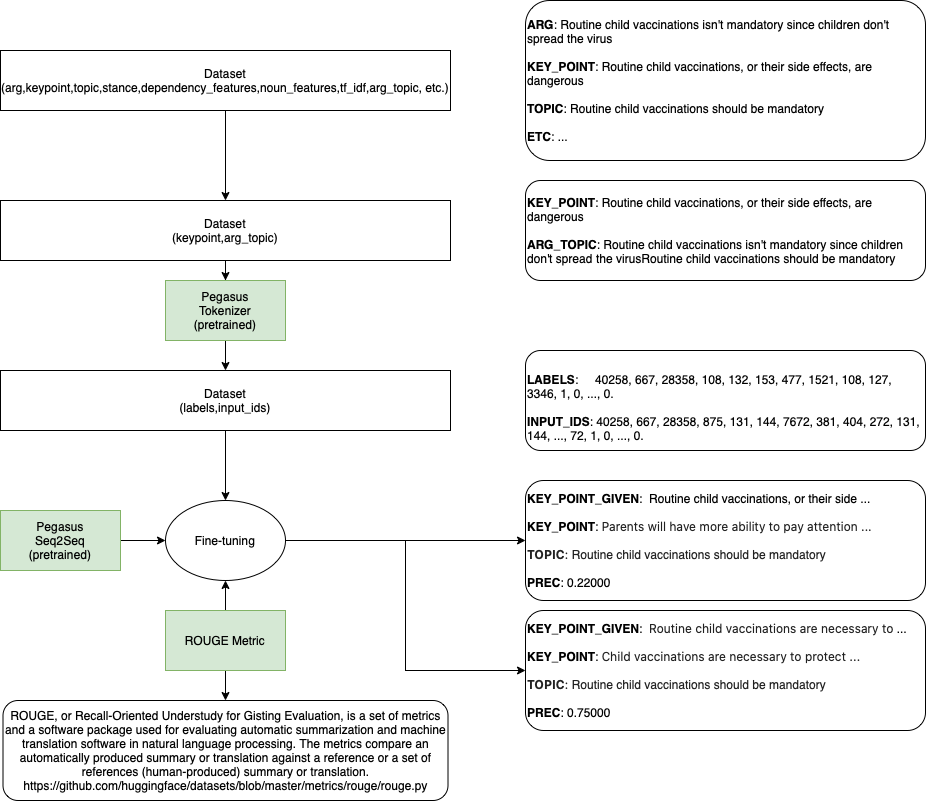

The diagram above was exported from draw.io. Its source (the exported page's mxGraphModel, read from the mxfile embedded in the PNG):
<mxGraphModel dx="946" dy="725" grid="1" gridSize="10" guides="1" tooltips="1" connect="1" arrows="1" fold="1" page="1" pageScale="1" pageWidth="850" pageHeight="1100" math="0" shadow="0">
  <root>
    <mxCell id="0" />
    <mxCell id="1" parent="0" />
    <mxCell id="OuLUKK-F-o7kOUdfIWwy-20" style="edgeStyle=orthogonalEdgeStyle;rounded=0;orthogonalLoop=1;jettySize=auto;html=1;entryX=0;entryY=0.5;entryDx=0;entryDy=0;fontSize=12;" parent="1" source="inLi0xXT5zevKkRENaVt-1" target="OuLUKK-F-o7kOUdfIWwy-19" edge="1">
      <mxGeometry relative="1" as="geometry" />
    </mxCell>
    <mxCell id="inLi0xXT5zevKkRENaVt-1" value="Pegasus&lt;br&gt;Seq2Seq&lt;br&gt;(pretrained)" style="rounded=0;whiteSpace=wrap;html=1;fillColor=#d5e8d4;strokeColor=#82b366;" parent="1" vertex="1">
      <mxGeometry x="35" y="520" width="120" height="60" as="geometry" />
    </mxCell>
    <mxCell id="OuLUKK-F-o7kOUdfIWwy-13" style="edgeStyle=orthogonalEdgeStyle;rounded=0;orthogonalLoop=1;jettySize=auto;html=1;entryX=0.5;entryY=0;entryDx=0;entryDy=0;fontSize=12;" parent="1" source="inLi0xXT5zevKkRENaVt-3" target="inLi0xXT5zevKkRENaVt-4" edge="1">
      <mxGeometry relative="1" as="geometry" />
    </mxCell>
    <mxCell id="inLi0xXT5zevKkRENaVt-3" value="Dataset&lt;br&gt;(arg,keypoint,topic,stance,dependency_features,noun_features,tf_idf,arg_topic, etc.)" style="rounded=0;whiteSpace=wrap;html=1;" parent="1" vertex="1">
      <mxGeometry x="35" y="60" width="450" height="60" as="geometry" />
    </mxCell>
    <mxCell id="OuLUKK-F-o7kOUdfIWwy-16" style="edgeStyle=orthogonalEdgeStyle;rounded=0;orthogonalLoop=1;jettySize=auto;html=1;fontSize=12;" parent="1" source="inLi0xXT5zevKkRENaVt-4" target="OuLUKK-F-o7kOUdfIWwy-8" edge="1">
      <mxGeometry relative="1" as="geometry" />
    </mxCell>
    <mxCell id="inLi0xXT5zevKkRENaVt-4" value="Dataset&lt;br&gt;(keypoint,arg_topic)" style="rounded=0;whiteSpace=wrap;html=1;" parent="1" vertex="1">
      <mxGeometry x="35" y="210" width="450" height="60" as="geometry" />
    </mxCell>
    <mxCell id="OuLUKK-F-o7kOUdfIWwy-21" style="edgeStyle=orthogonalEdgeStyle;rounded=0;orthogonalLoop=1;jettySize=auto;html=1;entryX=0.5;entryY=0;entryDx=0;entryDy=0;fontSize=12;" parent="1" source="OuLUKK-F-o7kOUdfIWwy-1" target="OuLUKK-F-o7kOUdfIWwy-19" edge="1">
      <mxGeometry relative="1" as="geometry" />
    </mxCell>
    <mxCell id="OuLUKK-F-o7kOUdfIWwy-1" value="Dataset&lt;br&gt;(labels,input_ids)" style="rounded=0;whiteSpace=wrap;html=1;" parent="1" vertex="1">
      <mxGeometry x="35" y="380" width="450" height="60" as="geometry" />
    </mxCell>
    <mxCell id="OuLUKK-F-o7kOUdfIWwy-2" value="&lt;font style=&quot;font-size: 12px;&quot;&gt;&lt;font style=&quot;font-size: 12px;&quot;&gt;&lt;span style=&quot;background-color: transparent; caret-color: rgb(0, 0, 0);&quot;&gt;&lt;b style=&quot;&quot;&gt;ARG&lt;/b&gt;: Routine child vaccinations isn't mandatory since children don't spread the virus&lt;br&gt;&lt;br&gt;&lt;b style=&quot;&quot;&gt;KEY_POINT&lt;/b&gt;:&amp;nbsp;&lt;/span&gt;&lt;/font&gt;&lt;span style=&quot;background-color: transparent; caret-color: rgb(0, 0, 0);&quot;&gt;Routine child vaccinations, or their side effects, are dangerous&lt;br&gt;&lt;br&gt;&lt;b&gt;TOPIC&lt;/b&gt;:&amp;nbsp;&lt;/span&gt;&lt;span style=&quot;background-color: transparent; caret-color: rgb(0, 0, 0);&quot;&gt;Routine child vaccinations should be mandatory&lt;br&gt;&lt;/span&gt;&lt;br&gt;&lt;b&gt;ETC&lt;/b&gt;: ...&lt;br&gt;&lt;/font&gt;" style="rounded=1;whiteSpace=wrap;html=1;align=left;" parent="1" vertex="1">
      <mxGeometry x="560" y="10" width="400" height="160" as="geometry" />
    </mxCell>
    <mxCell id="OuLUKK-F-o7kOUdfIWwy-4" value="&lt;font style=&quot;font-size: 12px;&quot;&gt;&lt;font style=&quot;font-size: 12px;&quot;&gt;&lt;span style=&quot;background-color: transparent; caret-color: rgb(0, 0, 0);&quot;&gt;&lt;b style=&quot;&quot;&gt;KEY_POINT&lt;/b&gt;:&amp;nbsp;&lt;/span&gt;&lt;/font&gt;&lt;span style=&quot;background-color: transparent; caret-color: rgb(0, 0, 0);&quot;&gt;Routine child vaccinations, or their side effects, are dangerous&lt;/span&gt;&lt;span style=&quot;background-color: transparent; caret-color: rgb(0, 0, 0);&quot;&gt;&lt;br&gt;&lt;br&gt;&lt;b&gt;ARG_TOPIC&lt;/b&gt;:&amp;nbsp;&lt;/span&gt;&lt;span style=&quot;background-color: transparent; caret-color: rgb(0, 0, 0);&quot;&gt;Routine child vaccinations isn't mandatory since children don't spread the virusRoutine child vaccinations should be mandatory&lt;/span&gt;&lt;/font&gt;" style="rounded=1;whiteSpace=wrap;html=1;align=left;" parent="1" vertex="1">
      <mxGeometry x="560" y="190" width="400" height="100" as="geometry" />
    </mxCell>
    <mxCell id="OuLUKK-F-o7kOUdfIWwy-7" value="&lt;font style=&quot;font-size: 12px;&quot;&gt;&lt;font style=&quot;font-size: 12px;&quot;&gt;&lt;span style=&quot;background-color: transparent; caret-color: rgb(0, 0, 0);&quot;&gt;&lt;br&gt;&lt;b&gt;LABELS&lt;/b&gt;:&amp;nbsp; &amp;nbsp; &amp;nbsp;&lt;/span&gt;&lt;span style=&quot;background-color: transparent; caret-color: rgb(0, 0, 0);&quot;&gt;40258, 667, 28358, 108, 132, 153, 477, 1521, 108, 127, 3346, 1, 0, ..., 0.&lt;br&gt;&lt;br&gt;&lt;/span&gt;&lt;span style=&quot;background-color: transparent; caret-color: rgb(0, 0, 0);&quot;&gt;&lt;b style=&quot;&quot;&gt;INPUT_IDS&lt;/b&gt;:&amp;nbsp;&lt;/span&gt;&lt;span style=&quot;background-color: transparent; caret-color: rgb(0, 0, 0);&quot;&gt;40258, 667, 28358, 875, 131, 144, 7672, 381, 404, 272, 131, 144, ..., 72, 1, 0, ..., 0.&lt;/span&gt;&lt;/font&gt;&lt;br&gt;&lt;/font&gt;" style="rounded=1;whiteSpace=wrap;html=1;align=left;" parent="1" vertex="1">
      <mxGeometry x="560" y="360" width="400" height="100" as="geometry" />
    </mxCell>
    <mxCell id="OuLUKK-F-o7kOUdfIWwy-17" style="edgeStyle=orthogonalEdgeStyle;rounded=0;orthogonalLoop=1;jettySize=auto;html=1;entryX=0.5;entryY=0;entryDx=0;entryDy=0;fontSize=12;" parent="1" source="OuLUKK-F-o7kOUdfIWwy-8" target="OuLUKK-F-o7kOUdfIWwy-1" edge="1">
      <mxGeometry relative="1" as="geometry" />
    </mxCell>
    <mxCell id="OuLUKK-F-o7kOUdfIWwy-8" value="Pegasus&lt;br&gt;Tokenizer&lt;br&gt;(pretrained)" style="rounded=0;whiteSpace=wrap;html=1;fillColor=#d5e8d4;strokeColor=#82b366;" parent="1" vertex="1">
      <mxGeometry x="200" y="290" width="120" height="60" as="geometry" />
    </mxCell>
    <mxCell id="OuLUKK-F-o7kOUdfIWwy-29" style="edgeStyle=orthogonalEdgeStyle;rounded=0;orthogonalLoop=1;jettySize=auto;html=1;entryX=0;entryY=0.5;entryDx=0;entryDy=0;fontSize=12;" parent="1" source="OuLUKK-F-o7kOUdfIWwy-19" target="OuLUKK-F-o7kOUdfIWwy-28" edge="1">
      <mxGeometry relative="1" as="geometry" />
    </mxCell>
    <mxCell id="OuLUKK-F-o7kOUdfIWwy-31" style="edgeStyle=orthogonalEdgeStyle;rounded=0;orthogonalLoop=1;jettySize=auto;html=1;entryX=0;entryY=0.5;entryDx=0;entryDy=0;fontFamily=Helvetica;fontSize=12;" parent="1" source="OuLUKK-F-o7kOUdfIWwy-19" target="OuLUKK-F-o7kOUdfIWwy-30" edge="1">
      <mxGeometry relative="1" as="geometry" />
    </mxCell>
    <mxCell id="OuLUKK-F-o7kOUdfIWwy-19" value="Fine-tuning" style="ellipse;whiteSpace=wrap;html=1;fontSize=12;" parent="1" vertex="1">
      <mxGeometry x="200" y="510" width="120" height="80" as="geometry" />
    </mxCell>
    <mxCell id="OuLUKK-F-o7kOUdfIWwy-23" style="edgeStyle=orthogonalEdgeStyle;rounded=0;orthogonalLoop=1;jettySize=auto;html=1;entryX=0.5;entryY=1;entryDx=0;entryDy=0;fontSize=12;" parent="1" source="OuLUKK-F-o7kOUdfIWwy-22" target="OuLUKK-F-o7kOUdfIWwy-19" edge="1">
      <mxGeometry relative="1" as="geometry" />
    </mxCell>
    <mxCell id="OuLUKK-F-o7kOUdfIWwy-26" style="edgeStyle=orthogonalEdgeStyle;rounded=0;orthogonalLoop=1;jettySize=auto;html=1;entryX=0.5;entryY=0;entryDx=0;entryDy=0;fontSize=12;" parent="1" source="OuLUKK-F-o7kOUdfIWwy-22" target="OuLUKK-F-o7kOUdfIWwy-25" edge="1">
      <mxGeometry relative="1" as="geometry" />
    </mxCell>
    <mxCell id="OuLUKK-F-o7kOUdfIWwy-22" value="ROUGE Metric" style="rounded=0;whiteSpace=wrap;html=1;fillColor=#d5e8d4;strokeColor=#82b366;" parent="1" vertex="1">
      <mxGeometry x="200" y="620" width="120" height="60" as="geometry" />
    </mxCell>
    <mxCell id="OuLUKK-F-o7kOUdfIWwy-25" value="&lt;span style=&quot;font-size: 12px;&quot;&gt;ROUGE, or Recall-Oriented Understudy for Gisting Evaluation, is a set of metrics and a software package used for evaluating automatic summarization and machine translation software in natural language processing. The metrics compare an automatically produced summary or translation against a reference or a set of references (human-produced) summary or translation.&lt;/span&gt;&lt;br&gt;&lt;span style=&quot;font-size: 12px;&quot;&gt;https://github.com/huggingface/datasets/blob/master/metrics/rouge/rouge.py&lt;/span&gt;" style="rounded=1;whiteSpace=wrap;html=1;fontSize=12;" parent="1" vertex="1">
      <mxGeometry x="37.5" y="710" width="445" height="100" as="geometry" />
    </mxCell>
    <mxCell id="OuLUKK-F-o7kOUdfIWwy-28" value="&lt;font style=&quot;&quot;&gt;&lt;font style=&quot;&quot;&gt;&lt;span style=&quot;font-size: 12px; background-color: transparent; caret-color: rgb(0, 0, 0);&quot;&gt;&lt;b&gt;KEY_POINT_GIVEN&lt;/b&gt;:&amp;nbsp;&amp;nbsp;&lt;/span&gt;&lt;span style=&quot;background-color: transparent;&quot;&gt;&lt;span style=&quot;font-size: 12px;&quot;&gt;Routine child vaccinations, or their side ...&lt;br&gt;&lt;/span&gt;&lt;br&gt;&lt;/span&gt;&lt;/font&gt;&lt;b&gt;KEY_POINT&lt;/b&gt;:&amp;nbsp;&lt;span style=&quot;caret-color: rgba(0, 0, 0, 0.87); color: rgba(0, 0, 0, 0.87); font-family: -apple-system, BlinkMacSystemFont, &amp;quot;Segoe UI&amp;quot;, Helvetica, Arial, sans-serif, &amp;quot;Apple Color Emoji&amp;quot;, &amp;quot;Segoe UI Emoji&amp;quot;, &amp;quot;Segoe UI Symbol&amp;quot;; text-align: right; text-size-adjust: auto; background-color: rgb(255, 255, 255);&quot;&gt;Parents will have more ability to pay attention ...&lt;br&gt;&lt;br&gt;&lt;/span&gt;&lt;span style=&quot;caret-color: rgba(0, 0, 0, 0.87); color: rgba(0, 0, 0, 0.87); font-family: -apple-system, BlinkMacSystemFont, &amp;quot;Segoe UI&amp;quot;, Helvetica, Arial, sans-serif, &amp;quot;Apple Color Emoji&amp;quot;, &amp;quot;Segoe UI Emoji&amp;quot;, &amp;quot;Segoe UI Symbol&amp;quot;; font-weight: bold; text-align: right; text-size-adjust: auto; background-color: rgb(255, 255, 255);&quot;&gt;TOPIC&lt;/span&gt;&lt;span style=&quot;caret-color: rgba(0, 0, 0, 0.87); color: rgba(0, 0, 0, 0.87); font-family: -apple-system, BlinkMacSystemFont, &amp;quot;Segoe UI&amp;quot;, Helvetica, Arial, sans-serif, &amp;quot;Apple Color Emoji&amp;quot;, &amp;quot;Segoe UI Emoji&amp;quot;, &amp;quot;Segoe UI Symbol&amp;quot;; text-align: right; text-size-adjust: auto; background-color: rgb(255, 255, 255);&quot;&gt;:&lt;/span&gt;&lt;span style=&quot;caret-color: rgba(0, 0, 0, 0.87); color: rgba(0, 0, 0, 0.87); text-align: right; text-size-adjust: auto; background-color: rgb(255, 255, 255);&quot;&gt;&amp;nbsp;&lt;/span&gt;&lt;span style=&quot;caret-color: rgba(0, 0, 0, 0.87); color: rgba(0, 0, 0, 0.87); text-align: right; text-size-adjust: auto;&quot;&gt;Routine child vaccinations should be mandatory&lt;br&gt;&lt;/span&gt;&lt;br&gt;&lt;b&gt;PREC&lt;/b&gt;: 0.22000&lt;br&gt;&lt;/font&gt;" style="rounded=1;whiteSpace=wrap;html=1;align=left;" parent="1" vertex="1">
      <mxGeometry x="560" y="490" width="400" height="120" as="geometry" />
    </mxCell>
    <mxCell id="OuLUKK-F-o7kOUdfIWwy-30" value="&lt;font style=&quot;&quot;&gt;&lt;font style=&quot;&quot;&gt;&lt;span style=&quot;font-size: 12px; caret-color: rgb(0, 0, 0);&quot;&gt;&lt;b style=&quot;&quot;&gt;KEY_POINT_GIVEN&lt;/b&gt;:&amp;nbsp;&amp;nbsp;&lt;/span&gt;&lt;span style=&quot;caret-color: rgba(0, 0, 0, 0.87); color: rgba(0, 0, 0, 0.87); font-family: -apple-system, BlinkMacSystemFont, &amp;quot;Segoe UI&amp;quot;, Helvetica, Arial, sans-serif, &amp;quot;Apple Color Emoji&amp;quot;, &amp;quot;Segoe UI Emoji&amp;quot;, &amp;quot;Segoe UI Symbol&amp;quot;; text-align: right; text-size-adjust: auto;&quot;&gt;Routine child vaccinations are necessary to&lt;/span&gt;&lt;span style=&quot;font-size: 12px;&quot;&gt;&amp;nbsp;...&lt;br&gt;&lt;/span&gt;&lt;br&gt;&lt;/font&gt;&lt;b&gt;KEY_POINT&lt;/b&gt;:&amp;nbsp;&lt;span style=&quot;caret-color: rgba(0, 0, 0, 0.87); color: rgba(0, 0, 0, 0.87); font-family: -apple-system, BlinkMacSystemFont, &amp;quot;Segoe UI&amp;quot;, Helvetica, Arial, sans-serif, &amp;quot;Apple Color Emoji&amp;quot;, &amp;quot;Segoe UI Emoji&amp;quot;, &amp;quot;Segoe UI Symbol&amp;quot;; text-align: right; text-size-adjust: auto;&quot;&gt;&lt;span style=&quot;font-family: -apple-system, BlinkMacSystemFont, &amp;quot;Segoe UI&amp;quot;, Helvetica, Arial, sans-serif, &amp;quot;Apple Color Emoji&amp;quot;, &amp;quot;Segoe UI Emoji&amp;quot;, &amp;quot;Segoe UI Symbol&amp;quot;; text-size-adjust: auto;&quot;&gt;Child vaccinations are necessary to protect&lt;/span&gt;&amp;nbsp;...&lt;br&gt;&lt;br&gt;&lt;/span&gt;&lt;span style=&quot;caret-color: rgba(0, 0, 0, 0.87); color: rgba(0, 0, 0, 0.87); font-family: -apple-system, BlinkMacSystemFont, &amp;quot;Segoe UI&amp;quot;, Helvetica, Arial, sans-serif, &amp;quot;Apple Color Emoji&amp;quot;, &amp;quot;Segoe UI Emoji&amp;quot;, &amp;quot;Segoe UI Symbol&amp;quot;; font-weight: bold; text-align: right; text-size-adjust: auto;&quot;&gt;TOPIC&lt;/span&gt;&lt;span style=&quot;caret-color: rgba(0, 0, 0, 0.87); color: rgba(0, 0, 0, 0.87); font-family: -apple-system, BlinkMacSystemFont, &amp;quot;Segoe UI&amp;quot;, Helvetica, Arial, sans-serif, &amp;quot;Apple Color Emoji&amp;quot;, &amp;quot;Segoe UI Emoji&amp;quot;, &amp;quot;Segoe UI Symbol&amp;quot;; text-align: right; text-size-adjust: auto;&quot;&gt;:&lt;/span&gt;&lt;span style=&quot;caret-color: rgba(0, 0, 0, 0.87); color: rgba(0, 0, 0, 0.87); text-align: right; text-size-adjust: auto;&quot;&gt;&amp;nbsp;&lt;/span&gt;&lt;span style=&quot;caret-color: rgba(0, 0, 0, 0.87); color: rgba(0, 0, 0, 0.87); text-align: right; text-size-adjust: auto;&quot;&gt;Routine child vaccinations should be mandatory&lt;br&gt;&lt;/span&gt;&lt;br&gt;&lt;b&gt;PREC&lt;/b&gt;: 0.75000&lt;br&gt;&lt;/font&gt;" style="rounded=1;whiteSpace=wrap;html=1;align=left;" parent="1" vertex="1">
      <mxGeometry x="560" y="620" width="400" height="120" as="geometry" />
    </mxCell>
  </root>
</mxGraphModel>